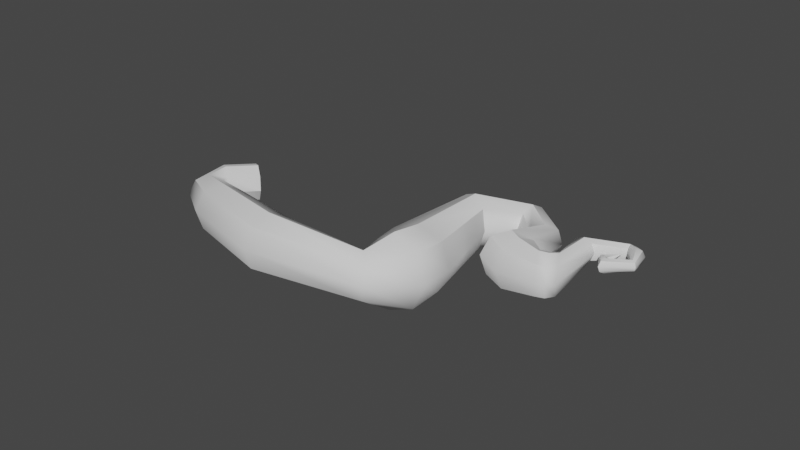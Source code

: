 # Source: Wurzelwand2.blend  (saved by Blender 2.80.75; exported with 4.5.12 LTS)
import bpy
from mathutils import Matrix  # noqa: F401  (used for matrix-valued properties, if any)

bpy.ops.wm.read_factory_settings(use_empty=True)
scene = bpy.context.scene
scene.name = 'Scene'

# ---- collections
col_collection = bpy.data.collections.new('Collection'); scene.collection.children.link(col_collection)

# ---- node groups
ng_auto_smooth = bpy.data.node_groups.new('Auto Smooth', 'GeometryNodeTree')
_s = ng_auto_smooth.interface.new_socket(name='Geometry', in_out='OUTPUT', socket_type='NodeSocketGeometry')
_s = ng_auto_smooth.interface.new_socket(name='Geometry', in_out='INPUT', socket_type='NodeSocketGeometry')
_s = ng_auto_smooth.interface.new_socket(name='Angle', in_out='INPUT', socket_type='NodeSocketFloat')
_s.subtype = 'ANGLE'
_s.min_value = 0.0
_s.max_value = 3.142
ng_auto_smooth.is_modifier = True
_N = ng_auto_smooth.nodes; _L = ng_auto_smooth.links
n0 = _N.new('NodeGroupOutput'); n0.name = 'Group Output'; n0.location = (480, -100)
n1 = _N.new('NodeGroupInput'); n1.name = 'Group Input'; n1.location = (-420, -300)
n2 = _N.new('NodeGroupInput'); n2.name = 'Group Input.001'; n2.location = (-60, -100)
n3 = _N.new('GeometryNodeSetShadeSmooth'); n3.name = 'Set Shade Smooth'; n3.location = (120, -100)
n3.domain = 'EDGE'
n4 = _N.new('GeometryNodeSetShadeSmooth'); n4.name = 'Set Shade Smooth.001'; n4.location = (300, -100)
n5 = _N.new('GeometryNodeInputMeshEdgeAngle'); n5.name = 'Edge Angle'; n5.location = (-420, -220)
n6 = _N.new('GeometryNodeInputEdgeSmooth'); n6.name = 'Is Edge Smooth'; n6.location = (-60, -160)
n7 = _N.new('GeometryNodeInputShadeSmooth'); n7.name = 'Is Face Smooth'; n7.location = (-240, -340)
n8 = _N.new('FunctionNodeBooleanMath'); n8.name = 'Boolean Math'; n8.location = (-60, -220)
n9 = _N.new('FunctionNodeCompare'); n9.name = 'Compare'; n9.location = (-240, -180)
n9.operation = 'LESS_EQUAL'
_L.new(n5.outputs[0], n9.inputs[0])
_L.new(n4.outputs[0], n0.inputs[0])
_L.new(n1.outputs[1], n9.inputs[1])
_L.new(n9.outputs[0], n8.inputs[0])
_L.new(n7.outputs[0], n8.inputs[1])
_L.new(n2.outputs[0], n3.inputs[0])
_L.new(n6.outputs[0], n3.inputs[1])
_L.new(n3.outputs[0], n4.inputs[0])
_L.new(n8.outputs[0], n3.inputs[2])
n0.is_active_output = True

# ---- world
world_world = bpy.data.worlds.new('World'); scene.world = world_world
world_world.use_nodes = True; world_world.node_tree.nodes.clear()
_N = world_world.node_tree.nodes; _L = world_world.node_tree.links
n0 = _N.new('ShaderNodeOutputWorld'); n0.name = 'World Output'; n0.location = (300, 300)
n1 = _N.new('ShaderNodeBackground'); n1.name = 'Background'; n1.location = (10, 300)
n1.inputs[0].default_value = (0.05088, 0.05088, 0.05088, 1.0)
_L.new(n1.outputs[0], n0.inputs[0])
n0.is_active_output = True
world_world.color = (0.05088, 0.05088, 0.05088)
world_world.use_sun_shadow = False
world_world.sun_shadow_jitter_overblur = 0.0

# ---- meshes
me_cylinder_001 = bpy.data.meshes.new('Cylinder.001')
me_cylinder_001.from_pydata([(1.993, 0.817, -1.824), (2.293, 0.7434, 0.7392), (2.541, 0.5718, -2.026), (2.823, 0.527, 0.8716), (2.766, -0.01462, -2.109), (3.048, -0.01278, 0.9381), (2.536, -0.5989, -2.025), (2.835, -0.5598, 0.8997), (1.985, -0.8387, -1.823), (2.308, -0.7935, 0.7789), (1.437, -0.5936, -1.621), (1.777, -0.5772, 0.6465), (1.212, -0.007092, -1.538), (1.553, -0.03739, 0.58), (1.442, 0.5772, -1.622), (1.766, 0.5096, 0.6184), (-4.034, 0.5162, -4.99), (0.8688, -0.03943, -5.104), (-6.107, 0.2523, -6.54), (-4.027, -0.5566, -4.988), (-3.551, -0.7755, -4.738), (0.3094, -0.02329, -3.88), (-3.077, -0.5501, -4.489), (0.5972, 0.6414, -4.497), (0.7926, 0.4387, -4.929), (-2.884, -0.0123, -4.387), (0.7812, -0.5128, -4.921), (0.5811, -0.7042, -4.487), (0.3857, -0.5014, -4.056), (-3.084, 0.5227, -4.491), (0.4475, 0.3861, -4.061), (-0.2158, 1.047, -4.543), (-0.4813, 0.7213, -5.254), (-0.5991, -0.04514, -5.537), (-0.5002, -0.8037, -5.227), (-0.2425, -1.11, -4.505), (0.02301, -0.7848, -3.795), (-3.56, 0.7416, -4.741), (-0.1512, 0.6674, -3.921), (-1.109, 0.9836, -4.133), (-1.485, 0.6837, -4.726), (-1.647, -0.02462, -4.96), (-1.501, -0.7264, -4.697), (-1.132, -1.011, -4.092), (-0.7565, -0.7106, -3.499), (-0.5945, -0.00228, -3.265), (-0.7407, 0.6995, -3.528), (-3.909, 0.8565, -2.348), (-3.837, 0.6116, -2.914), (-3.814, 0.03509, -3.143), (-3.852, -0.5352, -2.901), (-3.93, -0.7652, -2.33), (-4.001, -0.5202, -1.764), (-4.025, 0.05629, -1.535), (-3.986, 0.6265, -1.777), (-5.315, 0.6615, -3.166), (-4.911, 0.4839, -3.294), (-4.745, 0.05864, -3.347), (-4.915, -0.3652, -3.294), (-5.32, -0.5394, -3.165), (-5.724, -0.3619, -3.036), (-5.89, 0.06344, -2.983), (-5.72, 0.4873, -3.037), (-4.049, 0.5092, -5.096), (-3.505, 0.7009, -5.162), (-6.381, 0.3423, -6.152), (-6.346, 0.1707, -6.121), (-3.596, -0.8129, -5.204), (-3.052, -0.6212, -5.27), (-2.8, -0.09836, -5.285), (-6.404, 0.01594, -6.187), (-6.522, -0.03136, -6.311), (-6.63, 0.05652, -6.422), (-4.252, -0.0152, -5.198), (-4.114, -0.5613, -5.126), (-6.666, 0.2281, -6.454), (-6.489, 0.4302, -6.263), (-6.607, 0.3829, -6.388), (-2.988, 0.4493, -5.24), (-5.538, 0.325, -4.938), (-5.611, 0.4311, -5.179), (-5.524, 0.07278, -4.835), (-5.575, -0.1778, -4.93), (-5.664, -0.28, -5.167), (-5.736, -0.1739, -5.407), (-5.751, 0.0783, -5.511), (-5.699, 0.3289, -5.416), (-6.757, 0.3234, -5.814), (-6.606, 0.3784, -5.89), (-6.836, 0.1655, -5.79), (-6.796, -0.002855, -5.832), (-6.66, -0.08299, -5.915), (-6.509, -0.02799, -5.991), (-6.43, 0.1299, -6.015), (-6.47, 0.2983, -5.973), (-4.992, 0.5246, -4.254), (-4.606, 0.3536, -4.129), (-4.447, -0.06847, -4.059), (-4.609, -0.4944, -4.085), (-4.996, -0.6747, -4.191), (-5.383, -0.5037, -4.316), (-5.38, 0.3443, -4.361), (-5.542, -0.08165, -4.386), (-6.116, 0.1373, -6.505), (-6.11, 0.03061, -6.561), (-6.093, -0.005282, -6.674), (-6.075, 0.05064, -6.779), (-6.066, 0.1656, -6.814), (-6.089, 0.3082, -6.645), (-6.071, 0.2723, -6.759), (-5.706, 0.1969, -6.232), (-5.769, 0.04527, -6.238), (-5.706, -0.1066, -6.235), (-5.555, -0.1696, -6.225), (-5.403, -0.1069, -6.214), (-5.34, 0.04471, -6.208), (-5.554, 0.2596, -6.221), (-5.403, 0.1965, -6.211), (-5.748, 0.1813, -6.048), (-5.767, 0.07027, -6.091), (-5.764, -0.04083, -6.044), (-5.739, -0.08695, -5.935), (-5.709, -0.04108, -5.828), (-5.69, 0.06992, -5.785), (-5.718, 0.2271, -5.941), (-5.694, 0.181, -5.832), (-6.216, 0.2332, -6.077), (-4.38, 0.4283, -5.805), (-3.969, 0.4364, -5.506), (-4.109, 0.4486, -5.744), (-3.645, 0.6027, -5.88), (-4.091, 0.5774, -6.142), (-3.806, 0.6059, -6.098), (-4.52, 0.0211, -5.657), (-4.107, -8.581e-05, -5.359), (-4.253, 0.02084, -5.594), (-4.441, -0.408, -5.783), (-4.024, -0.4388, -5.486), (-4.17, -0.4239, -5.723), (-4.182, -0.6092, -6.11), (-3.725, -0.6439, -5.846), (-3.894, -0.6317, -6.066), (-3.89, -0.4636, -6.449), (-3.415, -0.4872, -6.209), (-3.594, -0.4782, -6.417), (-3.746, -0.05391, -6.598), (-3.263, -0.05551, -6.364), (-3.445, -0.05116, -6.57), (-3.828, 0.3782, -6.471), (-3.357, 0.3975, -6.231), (-3.532, 0.3986, -6.438), (2.583, 0.3472, 2.339), (2.201, 0.5031, 2.243), (2.745, -0.04166, 2.386), (2.591, -0.4357, 2.359), (2.212, -0.6041, 2.272), (1.829, -0.4482, 2.176), (1.668, -0.05939, 2.128), (1.821, 0.3347, 2.156), (1.504, 0.4953, 2.973), (1.595, 0.5845, 2.568), (1.444, 0.1394, 3.195), (1.449, -0.2747, 3.105), (1.517, -0.5045, 2.755), (1.608, -0.4153, 2.351), (1.668, -0.05939, 2.128), (1.663, 0.3547, 2.219), (0.5267, 0.4629, 2.896), (0.6172, 0.5521, 2.491), (0.4665, 0.107, 3.118), (0.4717, -0.3071, 3.028), (0.5394, -0.5369, 2.678), (0.6298, -0.4477, 2.273), (0.6901, -0.09184, 2.051), (0.6848, 0.3223, 2.141)], [], [(0, 1, 3, 2), (2, 3, 5, 4), (4, 5, 7, 6), (6, 7, 9, 8), (8, 9, 11, 10), (10, 11, 13, 12), (3, 1, 152, 151), (12, 13, 15, 14), (14, 15, 1, 0), (4, 6, 26, 17), (96, 97, 25, 29), (10, 12, 21, 28), (6, 8, 27, 26), (12, 14, 30, 21), (2, 4, 17, 24), (8, 10, 28, 27), (14, 0, 23, 30), (0, 2, 24, 23), (21, 30, 38), (98, 99, 20, 22), (100, 102, 73, 19), (101, 95, 37, 16), (95, 96, 29, 37), (97, 98, 22, 25), (99, 100, 19, 20), (19, 73, 74), (32, 33, 41, 40), (27, 28, 36, 35), (17, 26, 34, 33), (23, 24, 32, 31), (30, 23, 31, 38), (28, 21, 36), (26, 27, 35, 34), (24, 17, 33, 32), (46, 39, 47, 54), (21, 38, 46, 45), (35, 36, 44, 43), (33, 34, 42, 41), (31, 32, 40, 39), (38, 31, 39, 46), (36, 21, 45, 44), (34, 35, 43, 42), (49, 50, 58, 57), (44, 45, 53, 52), (42, 43, 51, 50), (40, 41, 49, 48), (45, 46, 54, 53), (43, 44, 52, 51), (41, 42, 50, 49), (39, 40, 48, 47), (102, 101, 16, 73), (47, 48, 56, 55), (54, 47, 55, 62), (52, 53, 61, 60), (50, 51, 59, 58), (48, 49, 57, 56), (53, 54, 62, 61), (51, 52, 60, 59), (94, 93, 66, 65), (16, 37, 64, 63), (22, 20, 67, 68), (29, 25, 69, 78), (25, 22, 68, 69), (73, 16, 63), (37, 29, 78, 64), (20, 19, 74, 67), (89, 87, 77, 75), (91, 90, 72, 71), (93, 92, 70, 66), (88, 94, 65, 76), (87, 88, 76, 77), (90, 89, 75, 72), (70, 71, 105, 104), (142, 139, 83, 84), (145, 142, 84, 85), (67, 74, 137, 140), (131, 148, 86, 80), (136, 133, 81, 82), (148, 145, 85, 86), (139, 136, 82, 83), (133, 127, 79, 81), (80, 86, 94, 88), (63, 64, 130, 128), (78, 69, 146, 149), (68, 67, 140, 143), (74, 73, 134, 137), (73, 63, 128, 134), (64, 78, 149, 130), (69, 68, 143, 146), (92, 91, 71, 70), (85, 84, 92, 93), (83, 82, 90, 91), (81, 79, 87, 89), (86, 85, 93, 94), (84, 83, 91, 92), (82, 81, 89, 90), (79, 80, 88, 87), (76, 65, 18, 108), (66, 70, 104, 103), (71, 72, 106, 105), (75, 77, 109, 107), (65, 66, 103, 18), (72, 75, 107, 106), (77, 76, 108, 109), (1, 15, 158, 152), (11, 9, 155, 156), (5, 3, 151, 153), (61, 62, 101, 102), (59, 60, 100, 99), (57, 58, 98, 97), (55, 56, 96, 95), (62, 55, 95, 101), (60, 61, 102, 100), (58, 59, 99, 98), (56, 57, 97, 96), (108, 18, 110, 116), (103, 104, 112, 111), (105, 106, 114, 113), (107, 109, 117, 115), (109, 108, 116, 117), (18, 103, 111, 110), (104, 105, 113, 112), (106, 107, 115, 114), (110, 111, 119, 118), (112, 113, 121, 120), (114, 115, 123, 122), (117, 116, 124, 125), (116, 110, 118, 124), (111, 112, 120, 119), (113, 114, 122, 121), (115, 117, 125, 123), (121, 122, 126), (123, 125, 126), (118, 119, 126), (120, 121, 126), (122, 123, 126), (125, 124, 126), (124, 118, 126), (119, 120, 126), (128, 130, 132, 129), (129, 132, 131, 127), (134, 128, 129, 135), (135, 129, 127, 133), (137, 134, 135, 138), (138, 135, 133, 136), (140, 137, 138, 141), (141, 138, 136, 139), (143, 140, 141, 144), (144, 141, 139, 142), (146, 143, 144, 147), (147, 144, 142, 145), (149, 146, 147, 150), (150, 147, 145, 148), (130, 149, 150, 132), (132, 150, 148, 131), (127, 131, 80, 79), (151, 152, 160, 159), (154, 153, 161, 162), (156, 155, 163, 164), (158, 157, 165, 166), (7, 5, 153, 154), (13, 11, 156, 157), (9, 7, 154, 155), (15, 13, 157, 158), (152, 158, 166, 160), (157, 156, 164, 165), (155, 154, 162, 163), (153, 151, 159, 161), (161, 159, 167, 169), (160, 166, 174, 168), (163, 162, 170, 171), (165, 164, 172, 173), (159, 160, 168, 167), (162, 161, 169, 170), (166, 165, 173, 174), (164, 163, 171, 172)])
me_cylinder_001.polygons.foreach_set('use_smooth', [True] * 176)
_uv = me_cylinder_001.uv_layers.new(name='UVMap')
_uv.uv.foreach_set('vector', [0.2788, 0.6965, 0.2065, 0.7706, 0.1867, 0.7583, 0.2625, 0.6785, 0.2625, 0.6785, 0.1867, 0.7583, 0.1677, 0.7444, 0.245, 0.6602, 0.245, 0.6602, 0.1677, 0.7444, 0.1501, 0.7283, 0.2267, 0.6426, 0.2267, 0.6426, 0.1501, 0.7283, 0.1336, 0.7102, 0.2077, 0.6254, 0.3513, 0.7707, 0.2712, 0.8433, 0.2595, 0.8215, 0.3325, 0.7532, 0.3325, 0.7532, 0.2595, 0.8215, 0.2447, 0.8007, 0.3134, 0.7345, 0.1867, 0.7583, 0.2065, 0.7706, 0.1513, 0.8139, 0.1439, 0.7961, 0.3134, 0.7345, 0.2447, 0.8007, 0.2264, 0.7838, 0.2952, 0.7153, 0.2952, 0.7153, 0.2264, 0.7838, 0.2065, 0.7706, 0.2788, 0.6965, 0.245, 0.6602, 0.2267, 0.6426, 0.3249, 0.5481, 0.3388, 0.559, 0.5867, 0.3647, 0.5695, 0.3452, 0.6126, 0.3045, 0.6186, 0.3117, 0.3325, 0.7532, 0.3134, 0.7345, 0.4091, 0.6277, 0.4398, 0.6477, 0.2267, 0.6426, 0.2077, 0.6254, 0.3088, 0.538, 0.3249, 0.5481, 0.3134, 0.7345, 0.2952, 0.7153, 0.3857, 0.6048, 0.4091, 0.6277, 0.2625, 0.6785, 0.245, 0.6602, 0.3388, 0.559, 0.3524, 0.5704, 0.3513, 0.7707, 0.3325, 0.7532, 0.4398, 0.6477, 0.4567, 0.6656, 0.2952, 0.7153, 0.2788, 0.6965, 0.3677, 0.5833, 0.3857, 0.6048, 0.2788, 0.6965, 0.2625, 0.6785, 0.3524, 0.5704, 0.3677, 0.5833, 0.4091, 0.6277, 0.3857, 0.6048, 0.4115, 0.5791, 0.5532, 0.3272, 0.5381, 0.3186, 0.5926, 0.2864, 0.6052, 0.2972, 0.6272, 0.425, 0.6158, 0.4138, 0.6733, 0.3634, 0.6916, 0.4, 0.6059, 0.4006, 0.5981, 0.3841, 0.6267, 0.3214, 0.643, 0.3394, 0.5981, 0.3841, 0.5867, 0.3647, 0.6186, 0.3117, 0.6267, 0.3214, 0.5695, 0.3452, 0.5532, 0.3272, 0.6052, 0.2972, 0.6126, 0.3045, 0.6396, 0.4342, 0.6272, 0.425, 0.6916, 0.4, 0.7069, 0.4222, 0.6916, 0.4, 0.6733, 0.3634, 0.6959, 0.3927, 0.3797, 0.5404, 0.3648, 0.5247, 0.3867, 0.5009, 0.4029, 0.5187, 0.4567, 0.6656, 0.4398, 0.6477, 0.4567, 0.6282, 0.4846, 0.6469, 0.3388, 0.559, 0.3249, 0.5481, 0.3454, 0.5123, 0.3648, 0.5247, 0.3677, 0.5833, 0.3524, 0.5704, 0.3797, 0.5404, 0.3935, 0.5597, 0.3857, 0.6048, 0.3677, 0.5833, 0.3935, 0.5597, 0.4115, 0.5791, 0.4398, 0.6477, 0.4091, 0.6277, 0.4567, 0.6282, 0.3249, 0.5481, 0.3088, 0.538, 0.3171, 0.5002, 0.3454, 0.5123, 0.3524, 0.5704, 0.3388, 0.559, 0.3648, 0.5247, 0.3797, 0.5404, 0.4342, 0.5611, 0.4179, 0.5392, 0.5145, 0.4621, 0.5285, 0.4751, 0.4091, 0.6277, 0.4115, 0.5791, 0.4342, 0.5611, 0.4536, 0.5837, 0.4846, 0.6469, 0.4567, 0.6282, 0.4781, 0.6022, 0.5033, 0.6167, 0.3648, 0.5247, 0.3454, 0.5123, 0.3675, 0.4835, 0.3867, 0.5009, 0.3935, 0.5597, 0.3797, 0.5404, 0.4029, 0.5187, 0.4179, 0.5392, 0.4115, 0.5791, 0.3935, 0.5597, 0.4179, 0.5392, 0.4342, 0.5611, 0.4567, 0.6282, 0.4091, 0.6277, 0.4536, 0.5837, 0.4781, 0.6022, 0.3454, 0.5123, 0.3171, 0.5002, 0.3429, 0.4653, 0.3675, 0.4835, 0.4793, 0.4205, 0.4591, 0.3952, 0.5151, 0.3571, 0.5322, 0.3825, 0.4781, 0.6022, 0.4536, 0.5837, 0.5426, 0.4877, 0.5561, 0.5005, 0.3675, 0.4835, 0.3429, 0.4653, 0.4459, 0.3741, 0.4591, 0.3952, 0.4029, 0.5187, 0.3867, 0.5009, 0.4793, 0.4205, 0.4985, 0.4456, 0.4536, 0.5837, 0.4342, 0.5611, 0.5285, 0.4751, 0.5426, 0.4877, 0.5033, 0.6167, 0.4781, 0.6022, 0.5561, 0.5005, 0.5701, 0.5132, 0.3867, 0.5009, 0.3675, 0.4835, 0.4591, 0.3952, 0.4793, 0.4205, 0.4179, 0.5392, 0.4029, 0.5187, 0.4985, 0.4456, 0.5145, 0.4621, 0.6158, 0.4138, 0.6059, 0.4006, 0.643, 0.3394, 0.6733, 0.3634, 0.5145, 0.4621, 0.4985, 0.4456, 0.55, 0.4063, 0.5643, 0.4216, 0.5285, 0.4751, 0.5145, 0.4621, 0.5643, 0.4216, 0.5759, 0.4317, 0.5561, 0.5005, 0.5426, 0.4877, 0.5858, 0.4411, 0.5957, 0.4503, 0.4591, 0.3952, 0.4459, 0.3741, 0.5048, 0.3374, 0.5151, 0.3571, 0.4985, 0.4456, 0.4793, 0.4205, 0.5322, 0.3825, 0.55, 0.4063, 0.5426, 0.4877, 0.5285, 0.4751, 0.5759, 0.4317, 0.5858, 0.4411, 0.5701, 0.5132, 0.5561, 0.5005, 0.5957, 0.4503, 0.6063, 0.4612, 0.8311, 0.1866, 0.8255, 0.1726, 0.8365, 0.169, 0.8436, 0.1769, 0.643, 0.3394, 0.6267, 0.3214, 0.637, 0.3153, 0.6479, 0.3371, 0.6052, 0.2972, 0.5926, 0.2864, 0.6024, 0.2723, 0.6143, 0.2842, 0.6186, 0.3117, 0.6126, 0.3045, 0.6223, 0.2933, 0.6291, 0.3027, 0.6126, 0.3045, 0.6052, 0.2972, 0.6143, 0.2842, 0.6223, 0.2933, 0.6733, 0.3634, 0.643, 0.3394, 0.6479, 0.3371, 0.6267, 0.3214, 0.6186, 0.3117, 0.6291, 0.3027, 0.637, 0.3153, 0.7069, 0.4222, 0.6916, 0.4, 0.6959, 0.3927, 0.7153, 0.4099, 0.8453, 0.2129, 0.8398, 0.2057, 0.8586, 0.1854, 0.8658, 0.191, 0.8593, 0.2243, 0.8517, 0.2191, 0.8727, 0.1979, 0.8779, 0.2055, 0.8255, 0.1726, 0.8184, 0.1608, 0.8331, 0.1592, 0.8365, 0.169, 0.8356, 0.1976, 0.8311, 0.1866, 0.8436, 0.1769, 0.8513, 0.1814, 0.8398, 0.2057, 0.8356, 0.1976, 0.8513, 0.1814, 0.8586, 0.1854, 0.8517, 0.2191, 0.8453, 0.2129, 0.8658, 0.191, 0.8727, 0.1979, 0.8331, 0.1592, 0.8327, 0.1507, 0.8606, 0.1307, 0.8633, 0.1374, 0.6453, 0.2651, 0.6487, 0.2475, 0.7338, 0.1863, 0.7504, 0.1946, 0.6489, 0.2745, 0.6453, 0.2651, 0.7504, 0.1946, 0.7649, 0.2093, 0.7153, 0.4099, 0.6959, 0.3927, 0.7132, 0.3772, 0.7333, 0.3946, 0.6665, 0.2875, 0.6544, 0.2818, 0.772, 0.2275, 0.7721, 0.2438, 0.7477, 0.354, 0.7246, 0.3186, 0.7836, 0.2674, 0.7942, 0.2765, 0.6544, 0.2818, 0.6489, 0.2745, 0.7649, 0.2093, 0.772, 0.2275, 0.7478, 0.3826, 0.7477, 0.354, 0.7942, 0.2765, 0.8078, 0.2805, 0.7246, 0.3186, 0.6933, 0.2909, 0.775, 0.2567, 0.7836, 0.2674, 0.7721, 0.2438, 0.772, 0.2275, 0.8311, 0.1866, 0.8356, 0.1976, 0.6479, 0.3371, 0.637, 0.3153, 0.6529, 0.2991, 0.6661, 0.3203, 0.6291, 0.3027, 0.6223, 0.2933, 0.6401, 0.2804, 0.6456, 0.2884, 0.6143, 0.2842, 0.6024, 0.2723, 0.6242, 0.2588, 0.6342, 0.2718, 0.6959, 0.3927, 0.6733, 0.3634, 0.6861, 0.3521, 0.7132, 0.3772, 0.6733, 0.3634, 0.6479, 0.3371, 0.6661, 0.3203, 0.6861, 0.3521, 0.637, 0.3153, 0.6291, 0.3027, 0.6456, 0.2884, 0.6529, 0.2991, 0.6223, 0.2933, 0.6143, 0.2842, 0.6342, 0.2718, 0.6401, 0.2804, 0.8184, 0.1608, 0.8131, 0.1528, 0.8327, 0.1507, 0.8331, 0.1592, 0.7649, 0.2093, 0.7504, 0.1946, 0.8184, 0.1608, 0.8255, 0.1726, 0.8078, 0.2805, 0.7942, 0.2765, 0.8517, 0.2191, 0.8593, 0.2243, 0.7836, 0.2674, 0.775, 0.2567, 0.8398, 0.2057, 0.8453, 0.2129, 0.772, 0.2275, 0.7649, 0.2093, 0.8255, 0.1726, 0.8311, 0.1866, 0.7504, 0.1946, 0.7338, 0.1863, 0.8131, 0.1528, 0.8184, 0.1608, 0.7942, 0.2765, 0.7836, 0.2674, 0.8453, 0.2129, 0.8517, 0.2191, 0.775, 0.2567, 0.7721, 0.2438, 0.8356, 0.1976, 0.8398, 0.2057, 0.8513, 0.1814, 0.8436, 0.1769, 0.8746, 0.1553, 0.8799, 0.161, 0.8365, 0.169, 0.8331, 0.1592, 0.8633, 0.1374, 0.8683, 0.1464, 0.8779, 0.2055, 0.8727, 0.1979, 0.8937, 0.1735, 0.8973, 0.1778, 0.8658, 0.191, 0.8586, 0.1854, 0.8847, 0.1648, 0.8894, 0.1691, 0.8436, 0.1769, 0.8365, 0.169, 0.8683, 0.1464, 0.8746, 0.1553, 0.8727, 0.1979, 0.8658, 0.191, 0.8894, 0.1691, 0.8937, 0.1735, 0.8586, 0.1854, 0.8513, 0.1814, 0.8799, 0.161, 0.8847, 0.1648, 0.2065, 0.7706, 0.2264, 0.7838, 0.1605, 0.8384, 0.1513, 0.8139, 0.2595, 0.8215, 0.2712, 0.8433, 0.222, 0.8918, 0.1998, 0.8816, 0.1677, 0.7444, 0.1867, 0.7583, 0.1439, 0.7961, 0.133, 0.7837, 0.5858, 0.4411, 0.5759, 0.4317, 0.6059, 0.4006, 0.6158, 0.4138, 0.6063, 0.4612, 0.5957, 0.4503, 0.6272, 0.425, 0.6396, 0.4342, 0.5322, 0.3825, 0.5151, 0.3571, 0.5532, 0.3272, 0.5695, 0.3452, 0.5643, 0.4216, 0.55, 0.4063, 0.5867, 0.3647, 0.5981, 0.3841, 0.5759, 0.4317, 0.5643, 0.4216, 0.5981, 0.3841, 0.6059, 0.4006, 0.5957, 0.4503, 0.5858, 0.4411, 0.6158, 0.4138, 0.6272, 0.425, 0.5151, 0.3571, 0.5048, 0.3374, 0.5381, 0.3186, 0.5532, 0.3272, 0.55, 0.4063, 0.5322, 0.3825, 0.5695, 0.3452, 0.5867, 0.3647, 0.8799, 0.161, 0.8746, 0.1553, 0.907, 0.1316, 0.9136, 0.1371, 0.8683, 0.1464, 0.8633, 0.1374, 0.8947, 0.1094, 0.8995, 0.121, 0.8973, 0.1778, 0.8937, 0.1735, 0.9271, 0.1494, 0.9315, 0.1554, 0.8894, 0.1691, 0.8847, 0.1648, 0.9185, 0.1404, 0.9229, 0.1448, 0.8847, 0.1648, 0.8799, 0.161, 0.9136, 0.1371, 0.9185, 0.1404, 0.8746, 0.1553, 0.8683, 0.1464, 0.8995, 0.121, 0.907, 0.1316, 0.8633, 0.1374, 0.8606, 0.1307, 0.8943, 0.0994, 0.8947, 0.1094, 0.8937, 0.1735, 0.8894, 0.1691, 0.9229, 0.1448, 0.9271, 0.1494, 0.907, 0.1316, 0.8995, 0.121, 0.912, 0.114, 0.9191, 0.1213, 0.8947, 0.1094, 0.8943, 0.0994, 0.9099, 0.09893, 0.9087, 0.1054, 0.9271, 0.1494, 0.9229, 0.1448, 0.9332, 0.1309, 0.9373, 0.1337, 0.9185, 0.1404, 0.9136, 0.1371, 0.9253, 0.1254, 0.9295, 0.1283, 0.9136, 0.1371, 0.907, 0.1316, 0.9191, 0.1213, 0.9253, 0.1254, 0.8995, 0.121, 0.8947, 0.1094, 0.9087, 0.1054, 0.912, 0.114, 0.9315, 0.1554, 0.9271, 0.1494, 0.9373, 0.1337, 0.9423, 0.137, 0.9229, 0.1448, 0.9185, 0.1404, 0.9295, 0.1283, 0.9332, 0.1309, 0.9423, 0.137, 0.9373, 0.1337, 0.9435, 0.1054, 0.9332, 0.1309, 0.9295, 0.1283, 0.9435, 0.1054, 0.9191, 0.1213, 0.912, 0.114, 0.9435, 0.1054, 0.9087, 0.1054, 0.9099, 0.09893, 0.9435, 0.1054, 0.9373, 0.1337, 0.9332, 0.1309, 0.9435, 0.1054, 0.9295, 0.1283, 0.9253, 0.1254, 0.9435, 0.1054, 0.9253, 0.1254, 0.9191, 0.1213, 0.9435, 0.1054, 0.912, 0.114, 0.9087, 0.1054, 0.9435, 0.1054, 0.6661, 0.3203, 0.6529, 0.2991, 0.6578, 0.2924, 0.6771, 0.306, 0.6771, 0.306, 0.6578, 0.2924, 0.6665, 0.2875, 0.6933, 0.2909, 0.6861, 0.3521, 0.6661, 0.3203, 0.6771, 0.306, 0.7047, 0.3344, 0.7047, 0.3344, 0.6771, 0.306, 0.6933, 0.2909, 0.7246, 0.3186, 0.7132, 0.3772, 0.6861, 0.3521, 0.7047, 0.3344, 0.7294, 0.3672, 0.7294, 0.3672, 0.7047, 0.3344, 0.7246, 0.3186, 0.7477, 0.354, 0.7333, 0.3946, 0.7132, 0.3772, 0.7294, 0.3672, 0.7419, 0.3905, 0.7419, 0.3905, 0.7294, 0.3672, 0.7477, 0.354, 0.7478, 0.3826, 0.6342, 0.2718, 0.6242, 0.2588, 0.6352, 0.254, 0.6401, 0.2696, 0.6401, 0.2696, 0.6352, 0.254, 0.6487, 0.2475, 0.6453, 0.2651, 0.6401, 0.2804, 0.6342, 0.2718, 0.6401, 0.2696, 0.6443, 0.2777, 0.6443, 0.2777, 0.6401, 0.2696, 0.6453, 0.2651, 0.6489, 0.2745, 0.6456, 0.2884, 0.6401, 0.2804, 0.6443, 0.2777, 0.6492, 0.2844, 0.6492, 0.2844, 0.6443, 0.2777, 0.6489, 0.2745, 0.6544, 0.2818, 0.6529, 0.2991, 0.6456, 0.2884, 0.6492, 0.2844, 0.6578, 0.2924, 0.6578, 0.2924, 0.6492, 0.2844, 0.6544, 0.2818, 0.6665, 0.2875, 0.6933, 0.2909, 0.6665, 0.2875, 0.7721, 0.2438, 0.775, 0.2567, 0.1439, 0.7961, 0.1513, 0.8139, 0.1289, 0.8409, 0.1111, 0.8381, 0.1205, 0.7743, 0.133, 0.7837, 0.0964, 0.8301, 0.08459, 0.817, 0.1998, 0.8816, 0.222, 0.8918, 0.1847, 0.9147, 0.1848, 0.891, 0.1605, 0.8384, 0.1764, 0.8632, 0.176, 0.8636, 0.1526, 0.8464, 0.1501, 0.7283, 0.1677, 0.7444, 0.133, 0.7837, 0.1205, 0.7743, 0.2447, 0.8007, 0.2595, 0.8215, 0.1998, 0.8816, 0.1764, 0.8632, 0.1336, 0.7102, 0.1501, 0.7283, 0.1205, 0.7743, 0.1041, 0.7694, 0.2264, 0.7838, 0.2447, 0.8007, 0.1764, 0.8632, 0.1605, 0.8384, 0.1513, 0.8139, 0.1605, 0.8384, 0.1526, 0.8464, 0.1289, 0.8409, 0.1764, 0.8632, 0.1998, 0.8816, 0.1848, 0.891, 0.176, 0.8636, 0.1041, 0.7694, 0.1205, 0.7743, 0.08459, 0.817, 0.0782, 0.7997, 0.133, 0.7837, 0.1439, 0.7961, 0.1111, 0.8381, 0.0964, 0.8301, 0.0964, 0.8301, 0.1111, 0.8381, 0.08501, 0.8711, 0.06741, 0.8597, 0.1289, 0.8409, 0.1526, 0.8464, 0.1201, 0.8888, 0.1034, 0.8798, 0.0782, 0.7997, 0.08459, 0.817, 0.05256, 0.8451, 0.04062, 0.8279, 0.176, 0.8636, 0.1848, 0.891, 0.1395, 0.9174, 0.1318, 0.9013, 0.1111, 0.8381, 0.1289, 0.8409, 0.1034, 0.8798, 0.08501, 0.8711, 0.08459, 0.817, 0.0964, 0.8301, 0.06741, 0.8597, 0.05256, 0.8451, 0.1526, 0.8464, 0.176, 0.8636, 0.1318, 0.9013, 0.1201, 0.8888, 0.1848, 0.891, 0.1847, 0.9147, 0.1459, 0.9353, 0.1395, 0.9174])
me_cylinder_001.use_remesh_preserve_volume = False
me_cylinder_001.use_remesh_preserve_attributes = False
me_cylinder_001.use_mirror_vertex_groups = False
me_cylinder_001.update()

# ---- objects
ob_cylinder = bpy.data.objects.new('Cylinder', me_cylinder_001)

# ---- transforms, parenting, visibility, modifiers, constraints
ob_cylinder.location = (-0.05199, -0.6661, 0.1816)
ob_cylinder.rotation_euler = (-1.515, -3.038, 1.176)
ob_cylinder.scale = (0.1626, 0.1626, 0.1626)
ob_cylinder.lineart.crease_threshold = 0.0
_m = ob_cylinder.modifiers.new('Auto Smooth', 'NODES')
_m.node_group = ng_auto_smooth
_gi = [s.identifier for s in ng_auto_smooth.interface.items_tree if s.item_type == 'SOCKET' and s.in_out == 'INPUT']
_m[_gi[1]] = 0.7714  # Angle

# ---- collection membership
col_collection.objects.link(ob_cylinder)

# ---- scene / render settings (as saved in the file)
scene.frame_start = 1; scene.frame_end = 250; scene.frame_set(1)
scene.render.engine = 'BLENDER_EEVEE_NEXT'
scene.cycles.use_denoising = False
scene.cycles.samples = 128
scene.cycles.sampling_pattern = 'TABULATED_SOBOL'
scene.cycles.use_adaptive_sampling = False
scene.cycles.use_light_tree = False
scene.view_settings.view_transform = 'Filmic'
bpy.context.view_layer.update()

# ---- added for rendering (the .blend has no active camera and no usable light): camera, sun
cam_auto = bpy.data.cameras.new('AutoCamera')
cam_auto.lens = 50.0
cam_auto.sensor_width = 36.0
cam_auto.clip_end = 1000.0
ob_auto_camera = bpy.data.objects.new('AutoCamera', cam_auto)
scene.collection.objects.link(ob_auto_camera)
ob_auto_camera.location = (3.1774, -3.90301, 2.43285)
ob_auto_camera.rotation_euler = (1.09748, -7.21219e-08, 0.694738)
scene.camera = ob_auto_camera
light_auto_sun = bpy.data.lights.new('AutoSun', 'SUN')
light_auto_sun.energy = 3.0
light_auto_sun.angle = 0.0523599
ob_auto_sun = bpy.data.objects.new('AutoSun', light_auto_sun)
scene.collection.objects.link(ob_auto_sun)
ob_auto_sun.rotation_euler = (0.872665, 0.174533, 0.523599)
bpy.context.view_layer.update()
